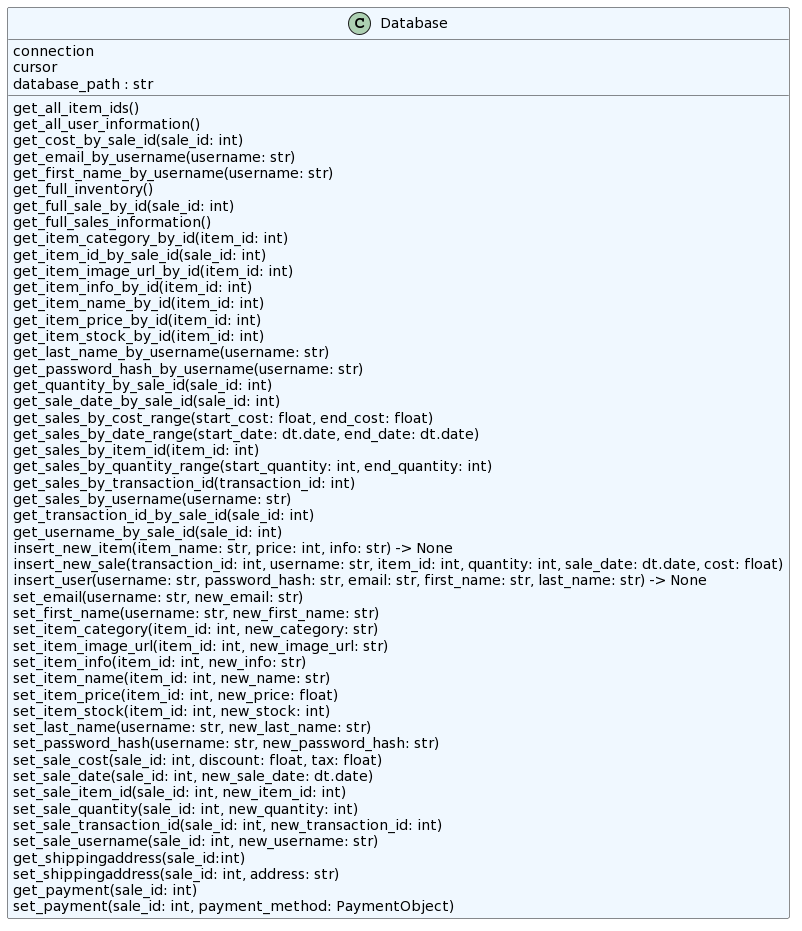

The diagram above was rendered by PlantUML. Its source (embedded in the PNG):
@startuml
set namespaceSeparator none
class "Database" as database.db.Database #aliceblue {
  connection
  cursor
  database_path : str
  get_all_item_ids()
  get_all_user_information()
  get_cost_by_sale_id(sale_id: int)
  get_email_by_username(username: str)
  get_first_name_by_username(username: str)
  get_full_inventory()
  get_full_sale_by_id(sale_id: int)
  get_full_sales_information()
  get_item_category_by_id(item_id: int)
  get_item_id_by_sale_id(sale_id: int)
  get_item_image_url_by_id(item_id: int)
  get_item_info_by_id(item_id: int)
  get_item_name_by_id(item_id: int)
  get_item_price_by_id(item_id: int)
  get_item_stock_by_id(item_id: int)
  get_last_name_by_username(username: str)
  get_password_hash_by_username(username: str)
  get_quantity_by_sale_id(sale_id: int)
  get_sale_date_by_sale_id(sale_id: int)
  get_sales_by_cost_range(start_cost: float, end_cost: float)
  get_sales_by_date_range(start_date: dt.date, end_date: dt.date)
  get_sales_by_item_id(item_id: int)
  get_sales_by_quantity_range(start_quantity: int, end_quantity: int)
  get_sales_by_transaction_id(transaction_id: int)
  get_sales_by_username(username: str)
  get_transaction_id_by_sale_id(sale_id: int)
  get_username_by_sale_id(sale_id: int)
  insert_new_item(item_name: str, price: int, info: str) -> None
  insert_new_sale(transaction_id: int, username: str, item_id: int, quantity: int, sale_date: dt.date, cost: float)
  insert_user(username: str, password_hash: str, email: str, first_name: str, last_name: str) -> None
  set_email(username: str, new_email: str)
  set_first_name(username: str, new_first_name: str)
  set_item_category(item_id: int, new_category: str)
  set_item_image_url(item_id: int, new_image_url: str)
  set_item_info(item_id: int, new_info: str)
  set_item_name(item_id: int, new_name: str)
  set_item_price(item_id: int, new_price: float)
  set_item_stock(item_id: int, new_stock: int)
  set_last_name(username: str, new_last_name: str)
  set_password_hash(username: str, new_password_hash: str)
  set_sale_cost(sale_id: int, discount: float, tax: float)
  set_sale_date(sale_id: int, new_sale_date: dt.date)
  set_sale_item_id(sale_id: int, new_item_id: int)
  set_sale_quantity(sale_id: int, new_quantity: int)
  set_sale_transaction_id(sale_id: int, new_transaction_id: int)
  set_sale_username(sale_id: int, new_username: str)
  get_shippingaddress(sale_id:int)
  set_shippingaddress(sale_id: int, address: str)
  get_payment(sale_id: int)
  set_payment(sale_id: int, payment_method: PaymentObject)
}
@enduml